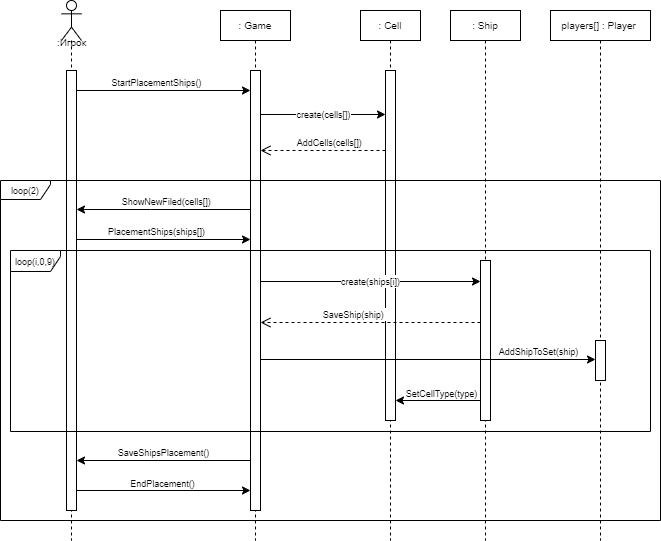

The diagram above was exported from draw.io. Its source (the exported page's mxGraphModel, read from the mxfile embedded in the PNG):
<mxGraphModel dx="1290" dy="565" grid="1" gridSize="10" guides="1" tooltips="1" connect="1" arrows="1" fold="1" page="1" pageScale="1" pageWidth="827" pageHeight="1169" math="0" shadow="0">
  <root>
    <mxCell id="0" />
    <mxCell id="1" parent="0" />
    <mxCell id="k3wrKp3fgD8oCzrUwRDF-1" value="" style="shape=umlLifeline;perimeter=lifelinePerimeter;whiteSpace=wrap;html=1;container=1;dropTarget=0;collapsible=0;recursiveResize=0;outlineConnect=0;portConstraint=eastwest;newEdgeStyle={&quot;curved&quot;:0,&quot;rounded&quot;:0};participant=umlActor;" parent="1" vertex="1">
      <mxGeometry x="221" y="420" width="20" height="540" as="geometry" />
    </mxCell>
    <mxCell id="k3wrKp3fgD8oCzrUwRDF-2" value="" style="html=1;points=[[0,0,0,0,5],[0,1,0,0,-5],[1,0,0,0,5],[1,1,0,0,-5]];perimeter=orthogonalPerimeter;outlineConnect=0;targetShapes=umlLifeline;portConstraint=eastwest;newEdgeStyle={&quot;curved&quot;:0,&quot;rounded&quot;:0};" parent="k3wrKp3fgD8oCzrUwRDF-1" vertex="1">
      <mxGeometry x="5" y="70" width="10" height="440" as="geometry" />
    </mxCell>
    <mxCell id="k3wrKp3fgD8oCzrUwRDF-3" value="&lt;font style=&quot;font-size: 10px;&quot;&gt;: Game&lt;/font&gt;" style="shape=umlLifeline;perimeter=lifelinePerimeter;whiteSpace=wrap;html=1;container=1;dropTarget=0;collapsible=0;recursiveResize=0;outlineConnect=0;portConstraint=eastwest;newEdgeStyle={&quot;curved&quot;:0,&quot;rounded&quot;:0};size=30;" parent="1" vertex="1">
      <mxGeometry x="380" y="430" width="70" height="530" as="geometry" />
    </mxCell>
    <mxCell id="k3wrKp3fgD8oCzrUwRDF-4" value="" style="html=1;points=[[0,0,0,0,5],[0,1,0,0,-5],[1,0,0,0,5],[1,1,0,0,-5]];perimeter=orthogonalPerimeter;outlineConnect=0;targetShapes=umlLifeline;portConstraint=eastwest;newEdgeStyle={&quot;curved&quot;:0,&quot;rounded&quot;:0};" parent="k3wrKp3fgD8oCzrUwRDF-3" vertex="1">
      <mxGeometry x="30" y="60" width="10" height="440" as="geometry" />
    </mxCell>
    <mxCell id="k3wrKp3fgD8oCzrUwRDF-5" value="&lt;font style=&quot;font-size: 10px;&quot;&gt;:Игрок&lt;/font&gt;" style="text;html=1;align=center;verticalAlign=middle;resizable=0;points=[];autosize=1;strokeColor=none;fillColor=none;" parent="1" vertex="1">
      <mxGeometry x="206" y="447" width="50" height="30" as="geometry" />
    </mxCell>
    <mxCell id="k3wrKp3fgD8oCzrUwRDF-6" value="" style="endArrow=classic;html=1;rounded=0;" parent="1" target="k3wrKp3fgD8oCzrUwRDF-2" edge="1">
      <mxGeometry width="50" height="50" relative="1" as="geometry">
        <mxPoint x="410" y="629" as="sourcePoint" />
        <mxPoint x="240" y="629" as="targetPoint" />
        <Array as="points">
          <mxPoint x="310" y="629" />
        </Array>
      </mxGeometry>
    </mxCell>
    <mxCell id="k3wrKp3fgD8oCzrUwRDF-7" value="&lt;div&gt;&lt;font style=&quot;font-size: 9px;&quot;&gt;ShowNewFiled(cells[])&amp;nbsp;&lt;/font&gt;&lt;/div&gt;" style="edgeLabel;html=1;align=center;verticalAlign=middle;resizable=0;points=[];" parent="k3wrKp3fgD8oCzrUwRDF-6" connectable="0" vertex="1">
      <mxGeometry x="0.1504" y="2" relative="1" as="geometry">
        <mxPoint x="16" y="-11" as="offset" />
      </mxGeometry>
    </mxCell>
    <mxCell id="k3wrKp3fgD8oCzrUwRDF-8" value="" style="endArrow=classic;html=1;rounded=0;" parent="1" source="k3wrKp3fgD8oCzrUwRDF-2" edge="1">
      <mxGeometry width="50" height="50" relative="1" as="geometry">
        <mxPoint x="240" y="659" as="sourcePoint" />
        <mxPoint x="410" y="659" as="targetPoint" />
      </mxGeometry>
    </mxCell>
    <mxCell id="k3wrKp3fgD8oCzrUwRDF-9" value="&lt;font style=&quot;font-size: 9px;&quot;&gt;PlacementShips(ships[])&lt;/font&gt;" style="edgeLabel;html=1;align=center;verticalAlign=middle;resizable=0;points=[];" parent="k3wrKp3fgD8oCzrUwRDF-8" connectable="0" vertex="1">
      <mxGeometry x="0.1704" y="1" relative="1" as="geometry">
        <mxPoint x="-23" y="-8" as="offset" />
      </mxGeometry>
    </mxCell>
    <mxCell id="k3wrKp3fgD8oCzrUwRDF-11" value="" style="endArrow=classic;html=1;rounded=0;" parent="1" source="k3wrKp3fgD8oCzrUwRDF-2" edge="1">
      <mxGeometry width="50" height="50" relative="1" as="geometry">
        <mxPoint x="240" y="510" as="sourcePoint" />
        <mxPoint x="410" y="510" as="targetPoint" />
      </mxGeometry>
    </mxCell>
    <mxCell id="k3wrKp3fgD8oCzrUwRDF-12" value="&lt;font style=&quot;font-size: 9px;&quot;&gt;StartPlacementShips()&lt;/font&gt;" style="edgeLabel;html=1;align=center;verticalAlign=middle;resizable=0;points=[];" parent="k3wrKp3fgD8oCzrUwRDF-11" connectable="0" vertex="1">
      <mxGeometry x="0.1704" y="1" relative="1" as="geometry">
        <mxPoint x="-23" y="-8" as="offset" />
      </mxGeometry>
    </mxCell>
    <mxCell id="k3wrKp3fgD8oCzrUwRDF-13" value="&lt;font style=&quot;font-size: 10px;&quot;&gt;: Ship&lt;/font&gt;" style="shape=umlLifeline;perimeter=lifelinePerimeter;whiteSpace=wrap;html=1;container=1;dropTarget=0;collapsible=0;recursiveResize=0;outlineConnect=0;portConstraint=eastwest;newEdgeStyle={&quot;curved&quot;:0,&quot;rounded&quot;:0};size=30;" parent="1" vertex="1">
      <mxGeometry x="610" y="430" width="70" height="530" as="geometry" />
    </mxCell>
    <mxCell id="k3wrKp3fgD8oCzrUwRDF-14" value="" style="html=1;points=[[0,0,0,0,5],[0,1,0,0,-5],[1,0,0,0,5],[1,1,0,0,-5]];perimeter=orthogonalPerimeter;outlineConnect=0;targetShapes=umlLifeline;portConstraint=eastwest;newEdgeStyle={&quot;curved&quot;:0,&quot;rounded&quot;:0};" parent="k3wrKp3fgD8oCzrUwRDF-13" vertex="1">
      <mxGeometry x="30" y="250" width="10" height="160" as="geometry" />
    </mxCell>
    <mxCell id="KYoPEdAI-HKUmO1-6x5a-1" value="&lt;font style=&quot;font-size: 10px;&quot;&gt;: Cell&lt;/font&gt;" style="shape=umlLifeline;perimeter=lifelinePerimeter;whiteSpace=wrap;html=1;container=1;dropTarget=0;collapsible=0;recursiveResize=0;outlineConnect=0;portConstraint=eastwest;newEdgeStyle={&quot;curved&quot;:0,&quot;rounded&quot;:0};size=30;" parent="1" vertex="1">
      <mxGeometry x="520" y="430" width="60" height="530" as="geometry" />
    </mxCell>
    <mxCell id="KYoPEdAI-HKUmO1-6x5a-2" value="" style="html=1;points=[[0,0,0,0,5],[0,1,0,0,-5],[1,0,0,0,5],[1,1,0,0,-5]];perimeter=orthogonalPerimeter;outlineConnect=0;targetShapes=umlLifeline;portConstraint=eastwest;newEdgeStyle={&quot;curved&quot;:0,&quot;rounded&quot;:0};" parent="KYoPEdAI-HKUmO1-6x5a-1" vertex="1">
      <mxGeometry x="25" y="60" width="10" height="350" as="geometry" />
    </mxCell>
    <mxCell id="4Gn52aDEvxKAJx6qm0Kp-1" value="&lt;font style=&quot;font-size: 10px;&quot;&gt;players[] : Player&amp;nbsp;&lt;/font&gt;" style="shape=umlLifeline;perimeter=lifelinePerimeter;whiteSpace=wrap;html=1;container=1;dropTarget=0;collapsible=0;recursiveResize=0;outlineConnect=0;portConstraint=eastwest;newEdgeStyle={&quot;curved&quot;:0,&quot;rounded&quot;:0};size=30;" parent="1" vertex="1">
      <mxGeometry x="710" y="430" width="100" height="530" as="geometry" />
    </mxCell>
    <mxCell id="4Gn52aDEvxKAJx6qm0Kp-2" value="" style="html=1;points=[[0,0,0,0,5],[0,1,0,0,-5],[1,0,0,0,5],[1,1,0,0,-5]];perimeter=orthogonalPerimeter;outlineConnect=0;targetShapes=umlLifeline;portConstraint=eastwest;newEdgeStyle={&quot;curved&quot;:0,&quot;rounded&quot;:0};" parent="4Gn52aDEvxKAJx6qm0Kp-1" vertex="1">
      <mxGeometry x="45" y="330" width="10" height="40" as="geometry" />
    </mxCell>
    <mxCell id="mM6ykSj9JZTJ7x05C32U-6" value="&lt;font style=&quot;font-size: 9px;&quot;&gt;create(cells[]&lt;span style=&quot;color: rgba(0, 0, 0, 0); font-family: monospace; font-size: 0px; text-align: start; background-color: rgb(251, 251, 251);&quot;&gt;%3CmxGraphModel%3E%3Croot%3E%3CmxCell%20id%3D%220%22%2F%3E%3CmxCell%20id%3D%221%22%20parent%3D%220%22%2F%3E%3CmxCell%20id%3D%222%22%20value%3D%22%22%20style%3D%22endArrow%3Dclassic%3Bhtml%3D1%3Brounded%3D0%3B%22%20edge%3D%221%22%20parent%3D%221%22%3E%3CmxGeometry%20width%3D%2250%22%20height%3D%2250%22%20relative%3D%221%22%20as%3D%22geometry%22%3E%3CmxPoint%20x%3D%22430%22%20y%3D%22180%22%20as%3D%22sourcePoint%22%2F%3E%3CmxPoint%20x%3D%22220%22%20y%3D%22180%22%20as%3D%22targetPoint%22%2F%3E%3CArray%20as%3D%22points%22%3E%3CmxPoint%20x%3D%22330%22%20y%3D%22180%22%2F%3E%3C%2FArray%3E%3C%2FmxGeometry%3E%3C%2FmxCell%3E%3CmxCell%20id%3D%223%22%20value%3D%22%26lt%3Bdiv%26gt%3B%26lt%3Bfont%20style%3D%26quot%3Bfont-size%3A%209px%3B%26quot%3B%26gt%3BNameRequest()%26amp%3Bnbsp%3B%26lt%3B%2Ffont%26gt%3B%26lt%3B%2Fdiv%26gt%3B%22%20style%3D%22edgeLabel%3Bhtml%3D1%3Balign%3Dcenter%3BverticalAlign%3Dmiddle%3Bresizable%3D0%3Bpoints%3D%5B%5D%3B%22%20vertex%3D%221%22%20connectable%3D%220%22%20parent%3D%222%22%3E%3CmxGeometry%20x%3D%220.1504%22%20y%3D%222%22%20relative%3D%221%22%20as%3D%22geometry%22%3E%3CmxPoint%20x%3D%2216%22%20y%3D%22-11%22%20as%3D%22offset%22%2F%3E%3C%2FmxGeometry%3E%3C%2FmxCell%3E%3C%2Froot%3E%3C%2FmxGraphModel%3E&lt;/span&gt;)&lt;/font&gt;" style="endArrow=classic;html=1;rounded=0;" parent="1" edge="1">
      <mxGeometry relative="1" as="geometry">
        <mxPoint x="420" y="534" as="sourcePoint" />
        <mxPoint x="545" y="534" as="targetPoint" />
      </mxGeometry>
    </mxCell>
    <mxCell id="ulJ56qxpA0ACqi2LVfIj-1" value="" style="endArrow=classic;html=1;rounded=0;" parent="1" edge="1">
      <mxGeometry width="50" height="50" relative="1" as="geometry">
        <mxPoint x="555" y="833.21" as="sourcePoint" />
        <mxPoint x="555" y="833.21" as="targetPoint" />
      </mxGeometry>
    </mxCell>
    <mxCell id="ulJ56qxpA0ACqi2LVfIj-2" value="&lt;font style=&quot;font-size: 9px;&quot;&gt;SetCellType(type)&lt;/font&gt;" style="edgeLabel;html=1;align=center;verticalAlign=middle;resizable=0;points=[];" parent="ulJ56qxpA0ACqi2LVfIj-1" connectable="0" vertex="1">
      <mxGeometry x="0.1704" y="1" relative="1" as="geometry">
        <mxPoint x="45" y="-21" as="offset" />
      </mxGeometry>
    </mxCell>
    <mxCell id="heLRIviJkVuHW0HM8qdZ-1" value="" style="endArrow=classic;html=1;rounded=0;" parent="1" edge="1">
      <mxGeometry width="50" height="50" relative="1" as="geometry">
        <mxPoint x="640.07" y="820" as="sourcePoint" />
        <mxPoint x="555" y="820" as="targetPoint" />
      </mxGeometry>
    </mxCell>
    <mxCell id="YcSyWlbnNzoJfNhuGjUS-5" value="" style="endArrow=classic;html=1;rounded=0;" parent="1" edge="1">
      <mxGeometry width="50" height="50" relative="1" as="geometry">
        <mxPoint x="410" y="880" as="sourcePoint" />
        <mxPoint x="236" y="880" as="targetPoint" />
      </mxGeometry>
    </mxCell>
    <mxCell id="YcSyWlbnNzoJfNhuGjUS-7" value="&lt;font style=&quot;font-size: 9px;&quot;&gt;SaveShipsPlacement()&lt;/font&gt;" style="edgeLabel;html=1;align=center;verticalAlign=middle;resizable=0;points=[];" parent="YcSyWlbnNzoJfNhuGjUS-5" connectable="0" vertex="1">
      <mxGeometry x="0.2782" y="-1" relative="1" as="geometry">
        <mxPoint x="23" y="-8" as="offset" />
      </mxGeometry>
    </mxCell>
    <mxCell id="AS267Xw3ukSoS0smvCTN-1" value="" style="endArrow=classic;html=1;rounded=0;" parent="1" edge="1">
      <mxGeometry width="50" height="50" relative="1" as="geometry">
        <mxPoint x="236" y="910" as="sourcePoint" />
        <mxPoint x="410" y="910" as="targetPoint" />
      </mxGeometry>
    </mxCell>
    <mxCell id="0dhA2wCJVB6k3tBHE_AO-1" value="&lt;font style=&quot;font-size: 9px;&quot;&gt;EndPlacement()&lt;/font&gt;" style="edgeLabel;html=1;align=center;verticalAlign=middle;resizable=0;points=[];" parent="AS267Xw3ukSoS0smvCTN-1" connectable="0" vertex="1">
      <mxGeometry x="-0.3701" y="3" relative="1" as="geometry">
        <mxPoint x="30" y="-5" as="offset" />
      </mxGeometry>
    </mxCell>
    <mxCell id="97BMLmXRHt-mrXghvePe-1" value="" style="endArrow=classic;html=1;rounded=0;" parent="1" edge="1">
      <mxGeometry width="50" height="50" relative="1" as="geometry">
        <mxPoint x="420" y="779" as="sourcePoint" />
        <mxPoint x="755" y="779" as="targetPoint" />
      </mxGeometry>
    </mxCell>
    <mxCell id="97BMLmXRHt-mrXghvePe-2" value="&lt;span style=&quot;font-size: 9px;&quot;&gt;AddShipToSet(ship)&lt;/span&gt;" style="edgeLabel;html=1;align=center;verticalAlign=middle;resizable=0;points=[];" parent="97BMLmXRHt-mrXghvePe-1" connectable="0" vertex="1">
      <mxGeometry x="0.1704" y="1" relative="1" as="geometry">
        <mxPoint x="81" y="-8" as="offset" />
      </mxGeometry>
    </mxCell>
    <mxCell id="k3wrKp3fgD8oCzrUwRDF-15" value="&lt;font style=&quot;font-size: 9px;&quot;&gt;create(ships[i]&lt;span style=&quot;color: rgba(0, 0, 0, 0); font-family: monospace; font-size: 0px; text-align: start; background-color: rgb(251, 251, 251);&quot;&gt;%3CmxGraphModel%3E%3Croot%3E%3CmxCell%20id%3D%220%22%2F%3E%3CmxCell%20id%3D%221%22%20parent%3D%220%22%2F%3E%3CmxCell%20id%3D%222%22%20value%3D%22%22%20style%3D%22endArrow%3Dclassic%3Bhtml%3D1%3Brounded%3D0%3B%22%20edge%3D%221%22%20parent%3D%221%22%3E%3CmxGeometry%20width%3D%2250%22%20height%3D%2250%22%20relative%3D%221%22%20as%3D%22geometry%22%3E%3CmxPoint%20x%3D%22430%22%20y%3D%22180%22%20as%3D%22sourcePoint%22%2F%3E%3CmxPoint%20x%3D%22220%22%20y%3D%22180%22%20as%3D%22targetPoint%22%2F%3E%3CArray%20as%3D%22points%22%3E%3CmxPoint%20x%3D%22330%22%20y%3D%22180%22%2F%3E%3C%2FArray%3E%3C%2FmxGeometry%3E%3C%2FmxCell%3E%3CmxCell%20id%3D%223%22%20value%3D%22%26lt%3Bdiv%26gt%3B%26lt%3Bfont%20style%3D%26quot%3Bfont-size%3A%209px%3B%26quot%3B%26gt%3BNameRequest()%26amp%3Bnbsp%3B%26lt%3B%2Ffont%26gt%3B%26lt%3B%2Fdiv%26gt%3B%22%20style%3D%22edgeLabel%3Bhtml%3D1%3Balign%3Dcenter%3BverticalAlign%3Dmiddle%3Bresizable%3D0%3Bpoints%3D%5B%5D%3B%22%20vertex%3D%221%22%20connectable%3D%220%22%20parent%3D%222%22%3E%3CmxGeometry%20x%3D%220.1504%22%20y%3D%222%22%20relative%3D%221%22%20as%3D%22geometry%22%3E%3CmxPoint%20x%3D%2216%22%20y%3D%22-11%22%20as%3D%22offset%22%2F%3E%3C%2FmxGeometry%3E%3C%2FmxCell%3E%3C%2Froot%3E%3C%2FmxGraphModel%3E&lt;/span&gt;)&lt;/font&gt;" style="endArrow=classic;html=1;rounded=0;" parent="1" edge="1">
      <mxGeometry relative="1" as="geometry">
        <mxPoint x="420" y="701" as="sourcePoint" />
        <mxPoint x="640" y="701" as="targetPoint" />
      </mxGeometry>
    </mxCell>
    <mxCell id="k3wrKp3fgD8oCzrUwRDF-16" value="" style="html=1;verticalAlign=bottom;endArrow=open;dashed=1;endSize=8;curved=0;rounded=0;" parent="1" target="k3wrKp3fgD8oCzrUwRDF-4" edge="1" source="k3wrKp3fgD8oCzrUwRDF-14">
      <mxGeometry width="50" height="50" relative="1" as="geometry">
        <mxPoint x="649" y="742" as="sourcePoint" />
        <mxPoint x="429" y="742" as="targetPoint" />
        <Array as="points">
          <mxPoint x="459" y="742" />
        </Array>
      </mxGeometry>
    </mxCell>
    <mxCell id="k3wrKp3fgD8oCzrUwRDF-17" value="&lt;div&gt;&lt;font style=&quot;font-size: 9px;&quot;&gt;SaveShip(ship)&amp;nbsp;&lt;/font&gt;&lt;/div&gt;" style="edgeLabel;html=1;align=center;verticalAlign=middle;resizable=0;points=[];" parent="k3wrKp3fgD8oCzrUwRDF-16" connectable="0" vertex="1">
      <mxGeometry x="0.1504" y="2" relative="1" as="geometry">
        <mxPoint y="-11" as="offset" />
      </mxGeometry>
    </mxCell>
    <mxCell id="r5OSrZ0GATwWJP1slG2x-1" value="&lt;font style=&quot;font-size: 9px;&quot;&gt;loop(i,0,9)&lt;/font&gt;" style="shape=umlFrame;whiteSpace=wrap;html=1;pointerEvents=0;width=50;height=21;" parent="1" vertex="1">
      <mxGeometry x="170" y="670" width="640" height="181" as="geometry" />
    </mxCell>
    <mxCell id="k3wrKp3fgD8oCzrUwRDF-10" value="&lt;font style=&quot;font-size: 9px;&quot;&gt;loop(2)&lt;/font&gt;" style="shape=umlFrame;whiteSpace=wrap;html=1;pointerEvents=0;width=50;height=19;" parent="1" vertex="1">
      <mxGeometry x="160" y="600" width="660" height="340" as="geometry" />
    </mxCell>
    <mxCell id="cu-PdD35xzta-_4m-K-U-1" value="" style="html=1;verticalAlign=bottom;endArrow=open;dashed=1;endSize=8;curved=0;rounded=0;" parent="1" edge="1">
      <mxGeometry width="50" height="50" relative="1" as="geometry">
        <mxPoint x="545" y="570" as="sourcePoint" />
        <mxPoint x="420" y="570" as="targetPoint" />
        <Array as="points">
          <mxPoint x="450" y="570" />
        </Array>
      </mxGeometry>
    </mxCell>
    <mxCell id="cu-PdD35xzta-_4m-K-U-2" value="&lt;div&gt;&lt;font style=&quot;font-size: 9px;&quot;&gt;AddCells(cells[])&amp;nbsp;&lt;/font&gt;&lt;/div&gt;" style="edgeLabel;html=1;align=center;verticalAlign=middle;resizable=0;points=[];" parent="cu-PdD35xzta-_4m-K-U-1" connectable="0" vertex="1">
      <mxGeometry x="0.1504" y="2" relative="1" as="geometry">
        <mxPoint x="16" y="-11" as="offset" />
      </mxGeometry>
    </mxCell>
  </root>
</mxGraphModel>